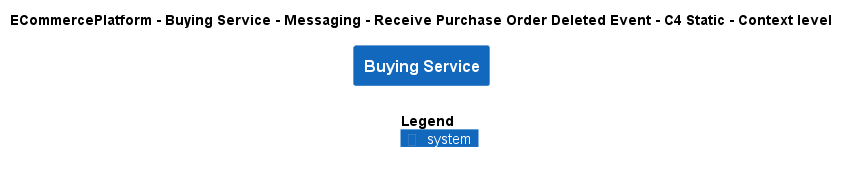

The diagram above was rendered by PlantUML. Its source (embedded in the PNG):
@startuml
!include ..\..\..\..\..\..\..\.c4s\C4_Context.puml

AddElementTag("c4interflow:lifecycle:new", $bgColor=green, $fontColor=#ffffff, $borderColor=green, $shadowing="False")
AddElementTag("c4interflow:lifecycle:changed", $bgColor=orange, $fontColor=#ffffff, $borderColor=orange, $shadowing="False")
AddElementTag("c4interflow:lifecycle:removed", $bgColor=red, $fontColor=#ffffff, $borderColor=red, $shadowing="False")

AddRelTag("c4interflow:lifecycle:new", $textColor=green, $lineColor=green)
AddRelTag("c4interflow:lifecycle:changed", $textColor=orange, $lineColor=orange)
AddRelTag("c4interflow:lifecycle:removed", $textColor=red, $lineColor=red)

SHOW_PERSON_PORTRAIT()
LAYOUT_TOP_DOWN()

skinparam linetype polyline

title ECommercePlatform - Buying Service - Messaging - Receive Purchase Order Deleted Event - C4 Static - Context level

System(ECommercePlatform.SoftwareSystems.BuyingService, "Buying Service", "")



SHOW_LEGEND()
@enduml